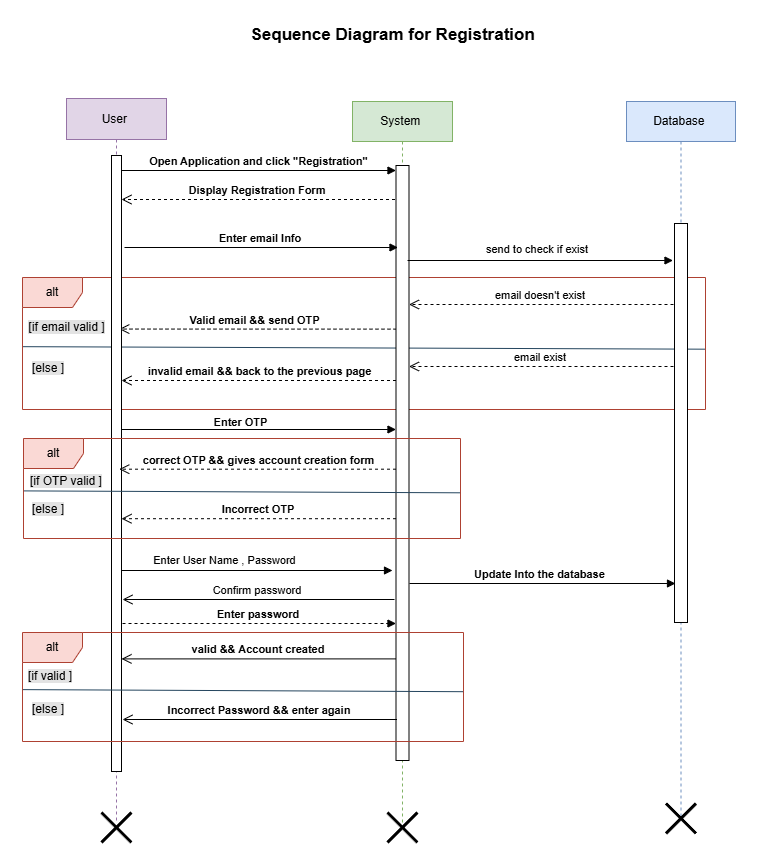

The diagram above was exported from draw.io. Its source (the exported page's mxGraphModel, read from the mxfile embedded in the PNG):
<mxGraphModel dx="1434" dy="818" grid="0" gridSize="10" guides="1" tooltips="1" connect="1" arrows="1" fold="1" page="1" pageScale="1" pageWidth="850" pageHeight="1100" background="#ffffff" math="0" shadow="0">
  <root>
    <mxCell id="0" />
    <mxCell id="1" parent="0" />
    <mxCell id="1xo9JjsjKZwOQVUZeOc--3" value="" style="group" vertex="1" connectable="0" parent="1">
      <mxGeometry x="35" y="289" width="683" height="142" as="geometry" />
    </mxCell>
    <mxCell id="VuOPXjmieXG0Gd6be_H_-1" value="alt" style="shape=umlFrame;whiteSpace=wrap;html=1;pointerEvents=0;fillColor=#fad9d5;strokeColor=#ae4132;container=1;" parent="1xo9JjsjKZwOQVUZeOc--3" vertex="1">
      <mxGeometry y="10" width="683" height="132" as="geometry" />
    </mxCell>
    <mxCell id="1xo9JjsjKZwOQVUZeOc--11" value="email doesn't exist&amp;nbsp;" style="html=1;verticalAlign=bottom;endArrow=open;dashed=1;endSize=8;curved=0;rounded=0;" edge="1" parent="VuOPXjmieXG0Gd6be_H_-1" target="su9Xgn1rnMRb-Rw33ZRu-28">
      <mxGeometry relative="1" as="geometry">
        <mxPoint x="651" y="27" as="sourcePoint" />
        <mxPoint x="377.8044137852072" y="26.847457627118644" as="targetPoint" />
      </mxGeometry>
    </mxCell>
    <mxCell id="su9Xgn1rnMRb-Rw33ZRu-11" value="&lt;b&gt;Valid email &amp;amp;&amp;amp; send OTP&amp;nbsp;&amp;nbsp;&lt;/b&gt;" style="html=1;verticalAlign=bottom;endArrow=open;dashed=1;endSize=8;curved=0;rounded=0;exitX=0.038;exitY=0.275;exitDx=0;exitDy=0;exitPerimeter=0;" parent="VuOPXjmieXG0Gd6be_H_-1" edge="1" source="su9Xgn1rnMRb-Rw33ZRu-28">
      <mxGeometry relative="1" as="geometry">
        <mxPoint x="96.77267734354766" y="51.562499999999986" as="targetPoint" />
        <mxPoint x="363.63066638181544" y="51.562499999999986" as="sourcePoint" />
      </mxGeometry>
    </mxCell>
    <mxCell id="1xo9JjsjKZwOQVUZeOc--12" value="&lt;span style=&quot;background-color: rgb(227, 227, 227);&quot;&gt;[if email&amp;nbsp;&lt;/span&gt;&lt;span style=&quot;background-color: rgb(227, 227, 227);&quot;&gt;valid ]&lt;/span&gt;" style="text;html=1;align=center;verticalAlign=middle;resizable=0;points=[];autosize=1;strokeColor=none;fillColor=none;" vertex="1" parent="VuOPXjmieXG0Gd6be_H_-1">
      <mxGeometry x="-2.9950034348523005" y="37" width="94" height="26" as="geometry" />
    </mxCell>
    <mxCell id="1xo9JjsjKZwOQVUZeOc--2" value="" style="endArrow=none;html=1;rounded=0;entryX=0.001;entryY=0.524;entryDx=0;entryDy=0;entryPerimeter=0;exitX=0.999;exitY=0.543;exitDx=0;exitDy=0;exitPerimeter=0;fillColor=#bac8d3;strokeColor=#23445d;" edge="1" parent="1xo9JjsjKZwOQVUZeOc--3" source="VuOPXjmieXG0Gd6be_H_-1" target="VuOPXjmieXG0Gd6be_H_-1">
      <mxGeometry width="50" height="50" relative="1" as="geometry">
        <mxPoint x="690.4845511619058" y="73.1219512195122" as="sourcePoint" />
        <mxPoint x="377.06547672074606" y="107.46341463414632" as="targetPoint" />
      </mxGeometry>
    </mxCell>
    <mxCell id="1xo9JjsjKZwOQVUZeOc--13" value="&lt;span style=&quot;forced-color-adjust: none; color: rgb(0, 0, 0); font-family: Helvetica; font-size: 12px; font-style: normal; font-variant-ligatures: normal; font-variant-caps: normal; font-weight: 400; letter-spacing: normal; orphans: 2; text-align: center; text-indent: 0px; text-transform: none; widows: 2; word-spacing: 0px; -webkit-text-stroke-width: 0px; white-space: nowrap; text-decoration-thickness: initial; text-decoration-style: initial; text-decoration-color: initial; background-color: rgb(227, 227, 227);&quot;&gt;[else&lt;/span&gt;&lt;span style=&quot;background-color: rgb(227, 227, 227); text-align: center; text-wrap-mode: nowrap;&quot;&gt;&amp;nbsp;]&lt;/span&gt;" style="text;whiteSpace=wrap;html=1;" vertex="1" parent="1xo9JjsjKZwOQVUZeOc--3">
      <mxGeometry x="7.820013739409205" y="87" width="79.1776391115182" height="51" as="geometry" />
    </mxCell>
    <mxCell id="su9Xgn1rnMRb-Rw33ZRu-1" value="&lt;b&gt;&lt;font style=&quot;font-size: 17px;&quot;&gt;Sequence Diagram for Registration&amp;nbsp;&lt;/font&gt;&lt;/b&gt;" style="text;html=1;align=center;verticalAlign=middle;whiteSpace=wrap;rounded=0;" parent="1" vertex="1">
      <mxGeometry x="151" y="42" width="514" height="30" as="geometry" />
    </mxCell>
    <mxCell id="su9Xgn1rnMRb-Rw33ZRu-2" value="User&amp;nbsp;" style="shape=umlLifeline;perimeter=lifelinePerimeter;whiteSpace=wrap;html=1;container=1;dropTarget=0;collapsible=0;recursiveResize=0;outlineConnect=0;portConstraint=eastwest;newEdgeStyle={&quot;curved&quot;:0,&quot;rounded&quot;:0};size=41;fillColor=#e1d5e7;strokeColor=#9673a6;" parent="1" vertex="1">
      <mxGeometry x="79" y="120" width="100" height="725" as="geometry" />
    </mxCell>
    <mxCell id="HDqcdpFXkAqLNLd3mO37-1" value="" style="html=1;points=[[0,0,0,0,5],[0,1,0,0,-5],[1,0,0,0,5],[1,1,0,0,-5]];perimeter=orthogonalPerimeter;outlineConnect=0;targetShapes=umlLifeline;portConstraint=eastwest;newEdgeStyle={&quot;curved&quot;:0,&quot;rounded&quot;:0};" parent="su9Xgn1rnMRb-Rw33ZRu-2" vertex="1">
      <mxGeometry x="45" y="57" width="10" height="616" as="geometry" />
    </mxCell>
    <mxCell id="su9Xgn1rnMRb-Rw33ZRu-3" value="System&amp;nbsp;" style="shape=umlLifeline;perimeter=lifelinePerimeter;whiteSpace=wrap;html=1;container=1;dropTarget=0;collapsible=0;recursiveResize=0;outlineConnect=0;portConstraint=eastwest;newEdgeStyle={&quot;curved&quot;:0,&quot;rounded&quot;:0};fillColor=#d5e8d4;strokeColor=#82b366;" parent="1" vertex="1">
      <mxGeometry x="365" y="123" width="100" height="721" as="geometry" />
    </mxCell>
    <mxCell id="su9Xgn1rnMRb-Rw33ZRu-28" value="" style="html=1;points=[[0,0,0,0,5],[0,1,0,0,-5],[1,0,0,0,5],[1,1,0,0,-5]];perimeter=orthogonalPerimeter;outlineConnect=0;targetShapes=umlLifeline;portConstraint=eastwest;newEdgeStyle={&quot;curved&quot;:0,&quot;rounded&quot;:0};strokeWidth=1;" parent="su9Xgn1rnMRb-Rw33ZRu-3" vertex="1">
      <mxGeometry x="43.5" y="64" width="13" height="595" as="geometry" />
    </mxCell>
    <mxCell id="su9Xgn1rnMRb-Rw33ZRu-4" value="Database&amp;nbsp;" style="shape=umlLifeline;perimeter=lifelinePerimeter;whiteSpace=wrap;html=1;container=1;dropTarget=0;collapsible=0;recursiveResize=0;outlineConnect=0;portConstraint=eastwest;newEdgeStyle={&quot;curved&quot;:0,&quot;rounded&quot;:0};fillColor=#dae8fc;strokeColor=#6c8ebf;" parent="1" vertex="1">
      <mxGeometry x="639" y="123" width="109" height="715" as="geometry" />
    </mxCell>
    <mxCell id="su9Xgn1rnMRb-Rw33ZRu-33" value="" style="html=1;points=[[0,0,0,0,5],[0,1,0,0,-5],[1,0,0,0,5],[1,1,0,0,-5]];perimeter=orthogonalPerimeter;outlineConnect=0;targetShapes=umlLifeline;portConstraint=eastwest;newEdgeStyle={&quot;curved&quot;:0,&quot;rounded&quot;:0};" parent="su9Xgn1rnMRb-Rw33ZRu-4" vertex="1">
      <mxGeometry x="48" y="122" width="13" height="399" as="geometry" />
    </mxCell>
    <mxCell id="su9Xgn1rnMRb-Rw33ZRu-10" value="&lt;b&gt;Enter email Info&amp;nbsp;&lt;/b&gt;" style="html=1;verticalAlign=bottom;endArrow=block;curved=0;rounded=0;" parent="1" edge="1">
      <mxGeometry relative="1" as="geometry">
        <mxPoint x="137" y="269" as="sourcePoint" />
        <mxPoint x="410.5" y="269" as="targetPoint" />
      </mxGeometry>
    </mxCell>
    <mxCell id="su9Xgn1rnMRb-Rw33ZRu-17" value="&lt;b&gt;Enter OTP&lt;/b&gt;" style="html=1;verticalAlign=bottom;endArrow=block;curved=0;rounded=0;" parent="1" edge="1" target="su9Xgn1rnMRb-Rw33ZRu-28">
      <mxGeometry x="-0.133" y="-2" relative="1" as="geometry">
        <mxPoint x="134" y="451" as="sourcePoint" />
        <mxPoint x="377.5" y="451" as="targetPoint" />
        <mxPoint as="offset" />
      </mxGeometry>
    </mxCell>
    <mxCell id="su9Xgn1rnMRb-Rw33ZRu-29" value="&lt;b style=&quot;text-align: left;&quot;&gt;Open Application and click &quot;Registration&quot;&lt;/b&gt;" style="html=1;verticalAlign=bottom;endArrow=block;curved=0;rounded=0;entryX=0;entryY=0;entryDx=0;entryDy=5;" parent="1" target="su9Xgn1rnMRb-Rw33ZRu-28" edge="1" source="HDqcdpFXkAqLNLd3mO37-1">
      <mxGeometry relative="1" as="geometry">
        <mxPoint x="134" y="190" as="sourcePoint" />
      </mxGeometry>
    </mxCell>
    <mxCell id="su9Xgn1rnMRb-Rw33ZRu-30" value="&lt;b&gt;Display Registration Form&amp;nbsp;&lt;/b&gt;" style="html=1;verticalAlign=bottom;endArrow=open;dashed=1;endSize=8;curved=0;rounded=0;" parent="1" edge="1">
      <mxGeometry relative="1" as="geometry">
        <mxPoint x="134" y="221" as="targetPoint" />
        <mxPoint x="407.5" y="221" as="sourcePoint" />
      </mxGeometry>
    </mxCell>
    <mxCell id="su9Xgn1rnMRb-Rw33ZRu-23" value="Enter User Name , Password" style="html=1;verticalAlign=bottom;endArrow=block;curved=0;rounded=0;entryX=0;entryY=0;entryDx=0;entryDy=5;" parent="1" edge="1">
      <mxGeometry x="-0.2417" y="1" relative="1" as="geometry">
        <mxPoint x="134" y="592" as="sourcePoint" />
        <mxPoint x="405" y="592" as="targetPoint" />
        <mxPoint as="offset" />
      </mxGeometry>
    </mxCell>
    <mxCell id="su9Xgn1rnMRb-Rw33ZRu-24" value="Confirm password&amp;nbsp;" style="html=1;verticalAlign=bottom;endArrow=open;endSize=8;curved=0;rounded=0;exitX=0;exitY=1;exitDx=0;exitDy=-5;" parent="1" edge="1">
      <mxGeometry relative="1" as="geometry">
        <mxPoint x="135" y="621" as="targetPoint" />
        <mxPoint x="407" y="621" as="sourcePoint" />
      </mxGeometry>
    </mxCell>
    <mxCell id="su9Xgn1rnMRb-Rw33ZRu-34" value="&lt;b&gt;Update Into the database&amp;nbsp;&amp;nbsp;&lt;/b&gt;" style="html=1;verticalAlign=bottom;endArrow=block;curved=0;rounded=0;" parent="1" edge="1">
      <mxGeometry relative="1" as="geometry">
        <mxPoint x="422" y="605" as="sourcePoint" />
        <mxPoint x="688" y="605" as="targetPoint" />
      </mxGeometry>
    </mxCell>
    <mxCell id="su9Xgn1rnMRb-Rw33ZRu-41" value="&lt;b&gt;Enter password&amp;nbsp;&lt;/b&gt;" style="html=1;verticalAlign=bottom;endArrow=block;curved=0;rounded=0;dashed=1;" parent="1" edge="1" target="su9Xgn1rnMRb-Rw33ZRu-28">
      <mxGeometry relative="1" as="geometry">
        <mxPoint x="135" y="645" as="sourcePoint" />
        <mxPoint x="380.5" y="645" as="targetPoint" />
      </mxGeometry>
    </mxCell>
    <mxCell id="HDqcdpFXkAqLNLd3mO37-3" value="" style="shape=umlDestroy;whiteSpace=wrap;html=1;strokeWidth=3;targetShapes=umlLifeline;" parent="1" vertex="1">
      <mxGeometry x="114" y="834" width="30" height="30" as="geometry" />
    </mxCell>
    <mxCell id="HDqcdpFXkAqLNLd3mO37-4" value="" style="shape=umlDestroy;whiteSpace=wrap;html=1;strokeWidth=3;targetShapes=umlLifeline;" parent="1" vertex="1">
      <mxGeometry x="400" y="834" width="30" height="30" as="geometry" />
    </mxCell>
    <mxCell id="HDqcdpFXkAqLNLd3mO37-6" value="" style="shape=umlDestroy;whiteSpace=wrap;html=1;strokeWidth=3;targetShapes=umlLifeline;" parent="1" vertex="1">
      <mxGeometry x="678.5" y="825" width="30" height="30" as="geometry" />
    </mxCell>
    <mxCell id="1xo9JjsjKZwOQVUZeOc--10" value="send to check if exist&amp;nbsp;" style="html=1;verticalAlign=bottom;endArrow=block;curved=0;rounded=0;" edge="1" parent="1">
      <mxGeometry x="-0.0132" y="2" width="80" relative="1" as="geometry">
        <mxPoint x="420" y="282" as="sourcePoint" />
        <mxPoint x="685.5" y="282" as="targetPoint" />
        <mxPoint as="offset" />
      </mxGeometry>
    </mxCell>
    <mxCell id="1xo9JjsjKZwOQVUZeOc--4" value="" style="group" vertex="1" connectable="0" parent="1">
      <mxGeometry x="36" y="460" width="437" height="100" as="geometry" />
    </mxCell>
    <mxCell id="1xo9JjsjKZwOQVUZeOc--5" value="alt" style="shape=umlFrame;whiteSpace=wrap;html=1;pointerEvents=0;fillColor=#fad9d5;strokeColor=#ae4132;container=1;" vertex="1" parent="1xo9JjsjKZwOQVUZeOc--4">
      <mxGeometry width="437" height="100" as="geometry" />
    </mxCell>
    <mxCell id="su9Xgn1rnMRb-Rw33ZRu-21" value="&lt;b&gt;Incorrect OTP&amp;nbsp;&lt;/b&gt;" style="html=1;verticalAlign=bottom;endArrow=open;dashed=1;endSize=8;curved=0;rounded=0;" parent="1xo9JjsjKZwOQVUZeOc--5" edge="1" source="su9Xgn1rnMRb-Rw33ZRu-28">
      <mxGeometry relative="1" as="geometry">
        <mxPoint x="339" y="80.1980198019802" as="sourcePoint" />
        <mxPoint x="98" y="80.1980198019802" as="targetPoint" />
      </mxGeometry>
    </mxCell>
    <mxCell id="1xo9JjsjKZwOQVUZeOc--6" value="" style="endArrow=none;html=1;rounded=0;entryX=0.001;entryY=0.524;entryDx=0;entryDy=0;entryPerimeter=0;exitX=0.999;exitY=0.543;exitDx=0;exitDy=0;exitPerimeter=0;fillColor=#bac8d3;strokeColor=#23445d;" edge="1" parent="1xo9JjsjKZwOQVUZeOc--4" source="1xo9JjsjKZwOQVUZeOc--5" target="1xo9JjsjKZwOQVUZeOc--5">
      <mxGeometry width="50" height="50" relative="1" as="geometry">
        <mxPoint x="441.78883115188944" y="57.12652439024391" as="sourcePoint" />
        <mxPoint x="241.25567465321566" y="83.95579268292683" as="targetPoint" />
      </mxGeometry>
    </mxCell>
    <mxCell id="su9Xgn1rnMRb-Rw33ZRu-18" value="&lt;b&gt;correct OTP &amp;amp;&amp;amp; gives account creation form&lt;/b&gt;" style="html=1;verticalAlign=bottom;endArrow=open;dashed=1;endSize=8;curved=0;rounded=0;" parent="1xo9JjsjKZwOQVUZeOc--4" edge="1" source="su9Xgn1rnMRb-Rw33ZRu-28">
      <mxGeometry relative="1" as="geometry">
        <mxPoint x="95.75" y="30.693069306930692" as="targetPoint" />
        <mxPoint x="341.25" y="30.693069306930692" as="sourcePoint" />
      </mxGeometry>
    </mxCell>
    <mxCell id="1xo9JjsjKZwOQVUZeOc--17" value="&lt;span style=&quot;forced-color-adjust: none; color: rgb(0, 0, 0); font-family: Helvetica; font-size: 12px; font-style: normal; font-variant-ligatures: normal; font-variant-caps: normal; font-weight: 400; letter-spacing: normal; orphans: 2; text-align: center; text-indent: 0px; text-transform: none; widows: 2; word-spacing: 0px; -webkit-text-stroke-width: 0px; white-space: nowrap; text-decoration-thickness: initial; text-decoration-style: initial; text-decoration-color: initial; background-color: rgb(227, 227, 227);&quot;&gt;[if OTP valid&lt;/span&gt;&lt;span style=&quot;background-color: rgb(227, 227, 227); text-align: center; text-wrap-mode: nowrap;&quot;&gt;&amp;nbsp;]&lt;/span&gt;" style="text;whiteSpace=wrap;html=1;" vertex="1" parent="1xo9JjsjKZwOQVUZeOc--4">
      <mxGeometry x="5" y="28.712871287128714" width="63" height="26.73267326732673" as="geometry" />
    </mxCell>
    <mxCell id="1xo9JjsjKZwOQVUZeOc--20" value="&lt;span style=&quot;forced-color-adjust: none; color: rgb(0, 0, 0); font-family: Helvetica; font-size: 12px; font-style: normal; font-variant-ligatures: normal; font-variant-caps: normal; font-weight: 400; letter-spacing: normal; orphans: 2; text-indent: 0px; text-transform: none; widows: 2; word-spacing: 0px; -webkit-text-stroke-width: 0px; white-space: nowrap; text-decoration-thickness: initial; text-decoration-style: initial; text-decoration-color: initial; text-align: center; background-color: rgb(227, 227, 227);&quot;&gt;[else&lt;/span&gt;&lt;span style=&quot;forced-color-adjust: none; color: rgb(0, 0, 0); font-family: Helvetica; font-size: 12px; font-style: normal; font-variant-ligatures: normal; font-variant-caps: normal; font-weight: 400; letter-spacing: normal; orphans: 2; text-indent: 0px; text-transform: none; widows: 2; word-spacing: 0px; -webkit-text-stroke-width: 0px; white-space: nowrap; text-decoration-thickness: initial; text-decoration-style: initial; text-decoration-color: initial; background-color: rgb(227, 227, 227); text-align: center;&quot;&gt;&amp;nbsp;]&lt;/span&gt;" style="text;whiteSpace=wrap;html=1;" vertex="1" parent="1xo9JjsjKZwOQVUZeOc--4">
      <mxGeometry x="7" y="57.42574257425743" width="41" height="25.74257425742574" as="geometry" />
    </mxCell>
    <mxCell id="1xo9JjsjKZwOQVUZeOc--15" value="email exist&amp;nbsp;" style="html=1;verticalAlign=bottom;endArrow=open;dashed=1;endSize=8;curved=0;rounded=0;" edge="1" parent="1" target="su9Xgn1rnMRb-Rw33ZRu-28">
      <mxGeometry relative="1" as="geometry">
        <mxPoint x="686" y="388" as="sourcePoint" />
        <mxPoint x="606" y="388" as="targetPoint" />
      </mxGeometry>
    </mxCell>
    <mxCell id="su9Xgn1rnMRb-Rw33ZRu-39" value="&lt;b&gt;Incorrect Password &amp;amp;&amp;amp; enter again&amp;nbsp;&lt;/b&gt;" style="html=1;verticalAlign=bottom;endArrow=open;endSize=8;curved=0;rounded=0;" parent="1" edge="1">
      <mxGeometry relative="1" as="geometry">
        <mxPoint x="409.5" y="741" as="sourcePoint" />
        <mxPoint x="135" y="741" as="targetPoint" />
        <mxPoint as="offset" />
      </mxGeometry>
    </mxCell>
    <mxCell id="1xo9JjsjKZwOQVUZeOc--30" value="&lt;span style=&quot;forced-color-adjust: none; color: rgb(0, 0, 0); font-family: Helvetica; font-size: 12px; font-style: normal; font-variant-ligatures: normal; font-variant-caps: normal; font-weight: 400; letter-spacing: normal; orphans: 2; text-align: center; text-indent: 0px; text-transform: none; widows: 2; word-spacing: 0px; -webkit-text-stroke-width: 0px; white-space: nowrap; text-decoration-thickness: initial; text-decoration-style: initial; text-decoration-color: initial; background-color: rgb(227, 227, 227);&quot;&gt;[if valid&lt;/span&gt;&lt;span style=&quot;background-color: rgb(227, 227, 227); text-align: center; text-wrap-mode: nowrap;&quot;&gt;&amp;nbsp;]&lt;/span&gt;" style="text;whiteSpace=wrap;html=1;" vertex="1" parent="1">
      <mxGeometry x="39" y="684.0028712871288" width="63" height="26.73267326732673" as="geometry" />
    </mxCell>
    <mxCell id="1xo9JjsjKZwOQVUZeOc--16" value="&lt;b&gt;invalid email &amp;amp;&amp;amp; back to the previous page&lt;/b&gt;" style="html=1;verticalAlign=bottom;endArrow=open;dashed=1;endSize=8;curved=0;rounded=0;" edge="1" parent="1">
      <mxGeometry relative="1" as="geometry">
        <mxPoint x="134" y="402" as="targetPoint" />
        <mxPoint x="408.5" y="402" as="sourcePoint" />
      </mxGeometry>
    </mxCell>
    <mxCell id="1xo9JjsjKZwOQVUZeOc--31" value="" style="group" vertex="1" connectable="0" parent="1">
      <mxGeometry x="35" y="654" width="441" height="109" as="geometry" />
    </mxCell>
    <mxCell id="1xo9JjsjKZwOQVUZeOc--8" value="alt" style="shape=umlFrame;whiteSpace=wrap;html=1;pointerEvents=0;fillColor=#fad9d5;strokeColor=#ae4132;container=1;" vertex="1" parent="1xo9JjsjKZwOQVUZeOc--31">
      <mxGeometry width="441" height="109" as="geometry" />
    </mxCell>
    <mxCell id="su9Xgn1rnMRb-Rw33ZRu-40" value="&lt;b&gt;valid &amp;amp;&amp;amp; Account created&amp;nbsp;&lt;/b&gt;" style="html=1;verticalAlign=bottom;endArrow=open;endSize=8;curved=0;rounded=0;" parent="1xo9JjsjKZwOQVUZeOc--8" edge="1">
      <mxGeometry relative="1" as="geometry">
        <mxPoint x="99" y="26.3984375" as="targetPoint" />
        <mxPoint x="373.5" y="26.3984375" as="sourcePoint" />
      </mxGeometry>
    </mxCell>
    <mxCell id="1xo9JjsjKZwOQVUZeOc--22" value="&lt;span style=&quot;forced-color-adjust: none; color: rgb(0, 0, 0); font-family: Helvetica; font-size: 12px; font-style: normal; font-variant-ligatures: normal; font-variant-caps: normal; font-weight: 400; letter-spacing: normal; orphans: 2; text-indent: 0px; text-transform: none; widows: 2; word-spacing: 0px; -webkit-text-stroke-width: 0px; white-space: nowrap; text-decoration-thickness: initial; text-decoration-style: initial; text-decoration-color: initial; text-align: center; background-color: rgb(227, 227, 227);&quot;&gt;[else&lt;/span&gt;&lt;span style=&quot;forced-color-adjust: none; color: rgb(0, 0, 0); font-family: Helvetica; font-size: 12px; font-style: normal; font-variant-ligatures: normal; font-variant-caps: normal; font-weight: 400; letter-spacing: normal; orphans: 2; text-indent: 0px; text-transform: none; widows: 2; word-spacing: 0px; -webkit-text-stroke-width: 0px; white-space: nowrap; text-decoration-thickness: initial; text-decoration-style: initial; text-decoration-color: initial; background-color: rgb(227, 227, 227); text-align: center;&quot;&gt;&amp;nbsp;]&lt;/span&gt;" style="text;whiteSpace=wrap;html=1;" vertex="1" parent="1xo9JjsjKZwOQVUZeOc--8">
      <mxGeometry x="7.82" y="62.99574257425752" width="41" height="25.74257425742574" as="geometry" />
    </mxCell>
    <mxCell id="1xo9JjsjKZwOQVUZeOc--9" value="" style="endArrow=none;html=1;rounded=0;entryX=0.001;entryY=0.524;entryDx=0;entryDy=0;entryPerimeter=0;exitX=0.999;exitY=0.543;exitDx=0;exitDy=0;exitPerimeter=0;fillColor=#bac8d3;strokeColor=#23445d;" edge="1" parent="1xo9JjsjKZwOQVUZeOc--31" source="1xo9JjsjKZwOQVUZeOc--8" target="1xo9JjsjKZwOQVUZeOc--8">
      <mxGeometry width="50" height="50" relative="1" as="geometry">
        <mxPoint x="726.3768163804492" y="-271.8780487804878" as="sourcePoint" />
        <mxPoint x="405.74405548216646" y="-237.53658536585368" as="targetPoint" />
      </mxGeometry>
    </mxCell>
  </root>
</mxGraphModel>